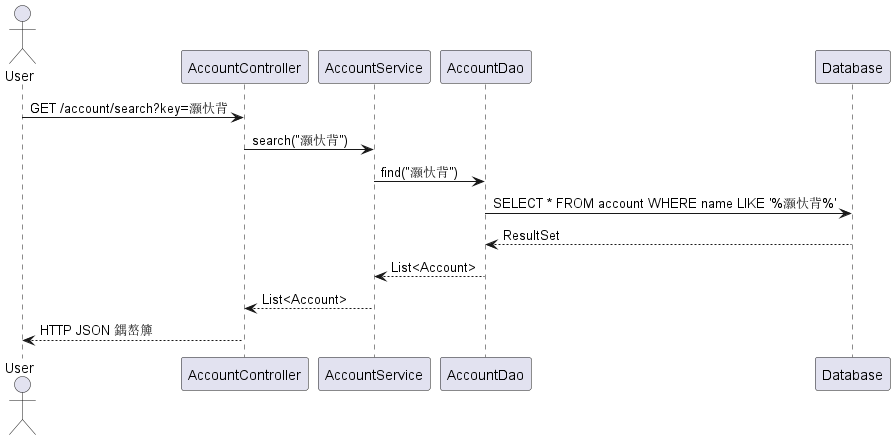

The diagram above was rendered by PlantUML. Its source (embedded in the PNG):
@startuml
actor User
participant "AccountController" as Controller
participant "AccountService" as Service
participant "AccountDao" as Dao
participant "Database" as DB

User -> Controller : GET /account/search?key=灏忕背
Controller -> Service : search("灏忕背")
Service -> Dao : find("灏忕背")
Dao -> DB : SELECT * FROM account WHERE name LIKE '%灏忕背%'
DB --> Dao : ResultSet
Dao --> Service : List<Account>
Service --> Controller : List<Account>
Controller --> User : HTTP JSON 鍝嶅簲
@enduml